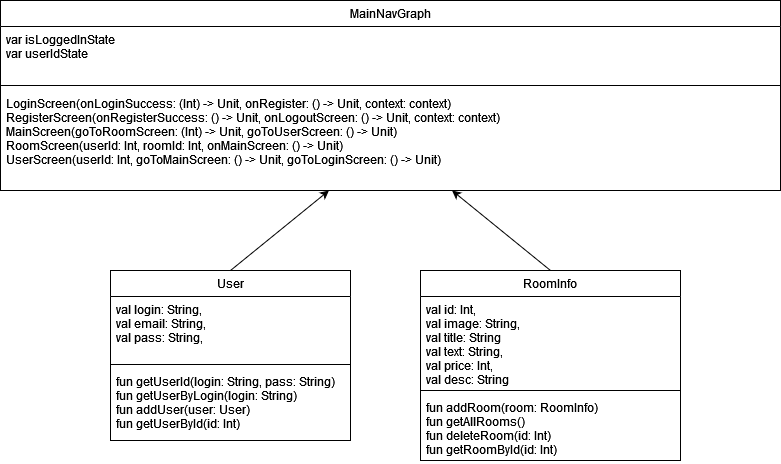

The diagram above was exported from draw.io. Its source (the exported page's mxGraphModel, read from the mxfile embedded in the PNG):
<mxGraphModel dx="1050" dy="557" grid="1" gridSize="10" guides="1" tooltips="1" connect="1" arrows="1" fold="1" page="1" pageScale="1" pageWidth="827" pageHeight="1169" math="0" shadow="0">
  <root>
    <mxCell id="WIyWlLk6GJQsqaUBKTNV-0" />
    <mxCell id="WIyWlLk6GJQsqaUBKTNV-1" parent="WIyWlLk6GJQsqaUBKTNV-0" />
    <mxCell id="zkfFHV4jXpPFQw0GAbJ--17" value="RoomInfo" style="swimlane;fontStyle=0;align=center;verticalAlign=top;childLayout=stackLayout;horizontal=1;startSize=26;horizontalStack=0;resizeParent=1;resizeLast=0;collapsible=1;marginBottom=0;rounded=0;shadow=0;strokeWidth=1;" parent="WIyWlLk6GJQsqaUBKTNV-1" vertex="1">
      <mxGeometry x="444" y="370" width="260" height="190" as="geometry">
        <mxRectangle x="550" y="140" width="160" height="26" as="alternateBounds" />
      </mxGeometry>
    </mxCell>
    <mxCell id="zkfFHV4jXpPFQw0GAbJ--22" value="val id: Int,&#10;val image: String,&#10;val title: String&#10;val text: String,&#10;val price: Int,&#10;val desc: String      " style="text;align=left;verticalAlign=top;spacingLeft=4;spacingRight=4;overflow=hidden;rotatable=0;points=[[0,0.5],[1,0.5]];portConstraint=eastwest;rounded=0;shadow=0;html=0;" parent="zkfFHV4jXpPFQw0GAbJ--17" vertex="1">
      <mxGeometry y="26" width="260" height="90" as="geometry" />
    </mxCell>
    <mxCell id="gZER-XXLoescGNETnzKZ-1" value="" style="line;html=1;strokeWidth=1;align=left;verticalAlign=middle;spacingTop=-1;spacingLeft=3;spacingRight=3;rotatable=0;labelPosition=right;points=[];portConstraint=eastwest;" parent="zkfFHV4jXpPFQw0GAbJ--17" vertex="1">
      <mxGeometry y="116" width="260" height="8" as="geometry" />
    </mxCell>
    <mxCell id="zkfFHV4jXpPFQw0GAbJ--14" value="fun addRoom(room: RoomInfo)&#10;fun getAllRooms()&#10;fun deleteRoom(id: Int)&#10;fun getRoomById(id: Int)" style="text;align=left;verticalAlign=top;spacingLeft=4;spacingRight=4;overflow=hidden;rotatable=0;points=[[0,0.5],[1,0.5]];portConstraint=eastwest;" parent="zkfFHV4jXpPFQw0GAbJ--17" vertex="1">
      <mxGeometry y="124" width="260" height="66" as="geometry" />
    </mxCell>
    <mxCell id="gZER-XXLoescGNETnzKZ-2" value="User" style="swimlane;fontStyle=0;align=center;verticalAlign=top;childLayout=stackLayout;horizontal=1;startSize=26;horizontalStack=0;resizeParent=1;resizeLast=0;collapsible=1;marginBottom=0;rounded=0;shadow=0;strokeWidth=1;" parent="WIyWlLk6GJQsqaUBKTNV-1" vertex="1">
      <mxGeometry x="134" y="370" width="240" height="170" as="geometry">
        <mxRectangle x="550" y="140" width="160" height="26" as="alternateBounds" />
      </mxGeometry>
    </mxCell>
    <mxCell id="gZER-XXLoescGNETnzKZ-4" value="val login: String,&#10;val email: String,&#10;val pass: String," style="text;align=left;verticalAlign=top;spacingLeft=4;spacingRight=4;overflow=hidden;rotatable=0;points=[[0,0.5],[1,0.5]];portConstraint=eastwest;rounded=0;shadow=0;html=0;" parent="gZER-XXLoescGNETnzKZ-2" vertex="1">
      <mxGeometry y="26" width="240" height="64" as="geometry" />
    </mxCell>
    <mxCell id="gZER-XXLoescGNETnzKZ-5" value="" style="line;html=1;strokeWidth=1;align=left;verticalAlign=middle;spacingTop=-1;spacingLeft=3;spacingRight=3;rotatable=0;labelPosition=right;points=[];portConstraint=eastwest;" parent="gZER-XXLoescGNETnzKZ-2" vertex="1">
      <mxGeometry y="90" width="240" height="8" as="geometry" />
    </mxCell>
    <mxCell id="gZER-XXLoescGNETnzKZ-6" value="fun getUserId(login: String, pass: String)&#10;fun getUserByLogin(login: String)&#10;fun addUser(user: User)&#10;fun getUserById(id: Int)&#10;" style="text;align=left;verticalAlign=top;spacingLeft=4;spacingRight=4;overflow=hidden;rotatable=0;points=[[0,0.5],[1,0.5]];portConstraint=eastwest;" parent="gZER-XXLoescGNETnzKZ-2" vertex="1">
      <mxGeometry y="98" width="240" height="72" as="geometry" />
    </mxCell>
    <mxCell id="gZER-XXLoescGNETnzKZ-7" value="" style="resizable=0;align=right;verticalAlign=bottom;labelBackgroundColor=none;fontSize=12;" parent="WIyWlLk6GJQsqaUBKTNV-1" connectable="0" vertex="1">
      <mxGeometry x="139" y="374" as="geometry" />
    </mxCell>
    <mxCell id="gZER-XXLoescGNETnzKZ-8" value="MainNavGraph" style="swimlane;fontStyle=0;align=center;verticalAlign=top;childLayout=stackLayout;horizontal=1;startSize=26;horizontalStack=0;resizeParent=1;resizeLast=0;collapsible=1;marginBottom=0;rounded=0;shadow=0;strokeWidth=1;" parent="WIyWlLk6GJQsqaUBKTNV-1" vertex="1">
      <mxGeometry x="24" y="100" width="780" height="190" as="geometry">
        <mxRectangle x="550" y="140" width="160" height="26" as="alternateBounds" />
      </mxGeometry>
    </mxCell>
    <mxCell id="gZER-XXLoescGNETnzKZ-9" value="var isLoggedInState&#10;var userIdState" style="text;align=left;verticalAlign=top;spacingLeft=4;spacingRight=4;overflow=hidden;rotatable=0;points=[[0,0.5],[1,0.5]];portConstraint=eastwest;rounded=0;shadow=0;html=0;" parent="gZER-XXLoescGNETnzKZ-8" vertex="1">
      <mxGeometry y="26" width="780" height="54" as="geometry" />
    </mxCell>
    <mxCell id="gZER-XXLoescGNETnzKZ-10" value="" style="line;html=1;strokeWidth=1;align=left;verticalAlign=middle;spacingTop=-1;spacingLeft=3;spacingRight=3;rotatable=0;labelPosition=right;points=[];portConstraint=eastwest;" parent="gZER-XXLoescGNETnzKZ-8" vertex="1">
      <mxGeometry y="80" width="780" height="10" as="geometry" />
    </mxCell>
    <mxCell id="gZER-XXLoescGNETnzKZ-12" value="LoginScreen(onLoginSuccess: (Int) -&gt; Unit, onRegister: () -&gt; Unit, context: context)&#10;RegisterScreen(onRegisterSuccess: () -&gt; Unit, onLogoutScreen: () -&gt; Unit, context: context)&#10;MainScreen(goToRoomScreen: (Int) -&gt; Unit, goToUserScreen: () -&gt; Unit)&#10;RoomScreen(userId: Int, roomId: Int, onMainScreen: () -&gt; Unit)&#10;UserScreen(userId: Int, goToMainScreen: () -&gt; Unit, goToLoginScreen: () -&gt; Unit)" style="text;align=left;verticalAlign=top;spacingLeft=4;spacingRight=4;overflow=hidden;rotatable=0;points=[[0,0.5],[1,0.5]];portConstraint=eastwest;rounded=0;shadow=0;html=0;" parent="gZER-XXLoescGNETnzKZ-8" vertex="1">
      <mxGeometry y="90" width="780" height="100" as="geometry" />
    </mxCell>
    <mxCell id="gZER-XXLoescGNETnzKZ-13" value="" style="endArrow=classic;html=1;rounded=0;exitX=0.5;exitY=0;exitDx=0;exitDy=0;" parent="WIyWlLk6GJQsqaUBKTNV-1" source="gZER-XXLoescGNETnzKZ-2" target="gZER-XXLoescGNETnzKZ-12" edge="1">
      <mxGeometry width="50" height="50" relative="1" as="geometry">
        <mxPoint x="184" y="400" as="sourcePoint" />
        <mxPoint x="234" y="350" as="targetPoint" />
      </mxGeometry>
    </mxCell>
    <mxCell id="gZER-XXLoescGNETnzKZ-15" value="" style="endArrow=classic;html=1;rounded=0;exitX=0.5;exitY=0;exitDx=0;exitDy=0;" parent="WIyWlLk6GJQsqaUBKTNV-1" source="zkfFHV4jXpPFQw0GAbJ--17" target="gZER-XXLoescGNETnzKZ-12" edge="1">
      <mxGeometry width="50" height="50" relative="1" as="geometry">
        <mxPoint x="184" y="420" as="sourcePoint" />
        <mxPoint x="353" y="300" as="targetPoint" />
      </mxGeometry>
    </mxCell>
  </root>
</mxGraphModel>